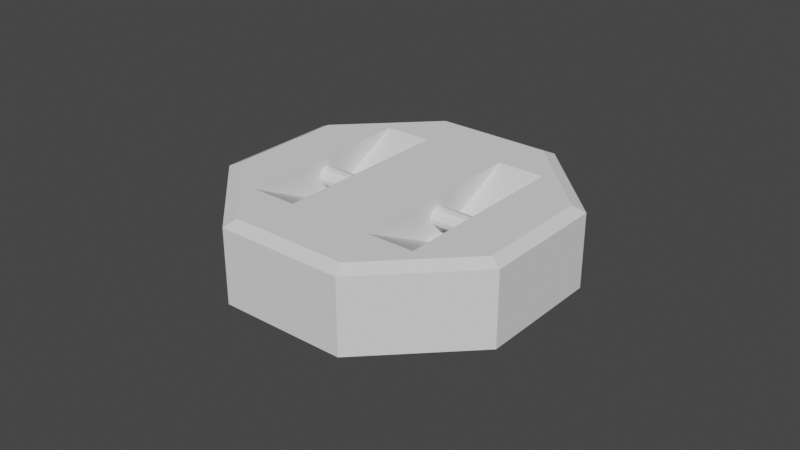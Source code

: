 # Source: ChasisMkII.blend  (saved by Blender 3.6.11; exported with 4.5.12 LTS)
import bpy
from mathutils import Matrix  # noqa: F401  (used for matrix-valued properties, if any)

bpy.ops.wm.read_factory_settings(use_empty=True)
scene = bpy.context.scene
scene.name = 'Scene'

# ---- collections
col_collection = bpy.data.collections.new('Collection'); scene.collection.children.link(col_collection)

# ---- world
world_world = bpy.data.worlds.new('World'); scene.world = world_world
world_world.use_nodes = True; world_world.node_tree.nodes.clear()
_N = world_world.node_tree.nodes; _L = world_world.node_tree.links
n0 = _N.new('ShaderNodeOutputWorld'); n0.name = 'World Output'; n0.location = (300, 300)
n1 = _N.new('ShaderNodeBackground'); n1.name = 'Background'; n1.location = (10, 300)
n1.inputs[0].default_value = (0.05088, 0.05088, 0.05088, 1.0)
_L.new(n1.outputs[0], n0.inputs[0])
n0.is_active_output = True
world_world.color = (0.05088, 0.05088, 0.05088)
world_world.use_sun_shadow = False
world_world.sun_shadow_jitter_overblur = 0.0

# ---- meshes
me_cylinder = bpy.data.meshes.new('Cylinder')
me_cylinder.from_pydata([(-2.794e-09, 0.02, 0.09), (-2.794e-09, 0.02, 0.19), (0.01, 0.01732, 0.09), (0.01, 0.01732, 0.19), (0.01732, 0.01, 0.09), (0.01732, 0.01, 0.19), (0.02, 0.0, 0.09), (0.02, 0.0, 0.19), (0.01732, -0.01, 0.09), (0.01732, -0.01, 0.19), (0.01, -0.01732, 0.09), (0.01, -0.01732, 0.19), (-2.794e-09, -0.02, 0.09), (-2.794e-09, -0.02, 0.19), (-0.01, -0.01732, 0.09), (-0.01, -0.01732, 0.19), (-0.01732, -0.01, 0.09), (-0.01732, -0.01, 0.19), (-0.02, 0.0, 0.09), (-0.02, 0.0, 0.19), (-0.01732, 0.01, 0.09), (-0.01732, 0.01, 0.19), (-0.01, 0.01732, 0.09), (-0.01, 0.01732, 0.19), (3.857e-09, 0.02, -0.19), (0.01, 0.01732, -0.19), (3.857e-09, 0.02, -0.09), (-0.01, 0.01732, -0.19), (-0.01732, 0.01, -0.19), (-0.01, 0.01732, -0.09), (-0.01732, 0.01, -0.09), (-0.02, 0.0, -0.09), (-0.01732, -0.01, -0.09), (-0.02, 0.0, -0.19), (-0.01732, -0.01, -0.19), (-0.01, -0.01732, -0.19), (3.857e-09, -0.02, -0.19), (-0.01, -0.01732, -0.09), (3.857e-09, -0.02, -0.09), (0.01, -0.01732, -0.09), (0.01732, -0.01, -0.09), (0.01, -0.01732, -0.19), (0.01732, -0.01, -0.19), (0.02, 0.0, -0.19), (0.01732, 0.01, -0.19), (0.02, 0.0, -0.09), (0.01732, 0.01, -0.09), (0.01, 0.01732, -0.09)], [], [(0, 1, 3, 2), (2, 3, 5, 4), (4, 5, 7, 6), (6, 7, 9, 8), (8, 9, 11, 10), (10, 11, 13, 12), (12, 13, 15, 14), (14, 15, 17, 16), (16, 17, 19, 18), (18, 19, 21, 20), (3, 1, 23, 21, 19, 17, 15, 13, 11, 9, 7, 5), (20, 21, 23, 22), (22, 23, 1, 0), (0, 2, 4, 6, 8, 10, 12, 14, 16, 18, 20, 22), (24, 25, 44, 43, 42, 41, 36, 35, 34, 33, 28, 27), (24, 26, 47, 25), (27, 29, 26, 24), (28, 30, 29, 27), (47, 26, 29, 30, 31, 32, 37, 38, 39, 40, 45, 46), (33, 31, 30, 28), (34, 32, 31, 33), (35, 37, 32, 34), (36, 38, 37, 35), (41, 39, 38, 36), (42, 40, 39, 41), (43, 45, 40, 42), (44, 46, 45, 43), (25, 47, 46, 44)])
_uv = me_cylinder.uv_layers.new(name='UVMap')
_uv.uv.foreach_set('vector', [1.0, 0.5, 1.0, 1.0, 0.9167, 1.0, 0.9167, 0.5, 0.9167, 0.5, 0.9167, 1.0, 0.8333, 1.0, 0.8333, 0.5, 0.8333, 0.5, 0.8333, 1.0, 0.75, 1.0, 0.75, 0.5, 0.75, 0.5, 0.75, 1.0, 0.6667, 1.0, 0.6667, 0.5, 0.6667, 0.5, 0.6667, 1.0, 0.5833, 1.0, 0.5833, 0.5, 0.5833, 0.5, 0.5833, 1.0, 0.5, 1.0, 0.5, 0.5, 0.5, 0.5, 0.5, 1.0, 0.4167, 1.0, 0.4167, 0.5, 0.4167, 0.5, 0.4167, 1.0, 0.3333, 1.0, 0.3333, 0.5, 0.3333, 0.5, 0.3333, 1.0, 0.25, 1.0, 0.25, 0.5, 0.25, 0.5, 0.25, 1.0, 0.1667, 1.0, 0.1667, 0.5, 0.37, 0.4578, 0.25, 0.49, 0.13, 0.4578, 0.04215, 0.37, 0.01, 0.25, 0.04215, 0.13, 0.13, 0.04215, 0.25, 0.01, 0.37, 0.04215, 0.4578, 0.13, 0.49, 0.25, 0.4578, 0.37, 0.1667, 0.5, 0.1667, 1.0, 0.08333, 1.0, 0.08333, 0.5, 0.08333, 0.5, 0.08333, 1.0, 7.451e-08, 1.0, 7.451e-08, 0.5, 0.75, 0.49, 0.87, 0.4578, 0.9578, 0.37, 0.99, 0.25, 0.9578, 0.13, 0.87, 0.04215, 0.75, 0.01, 0.63, 0.04215, 0.5422, 0.13, 0.51, 0.25, 0.5422, 0.37, 0.63, 0.4578, 0.75, 0.49, 0.87, 0.4578, 0.9578, 0.37, 0.99, 0.25, 0.9578, 0.13, 0.87, 0.04215, 0.75, 0.01, 0.63, 0.04215, 0.5422, 0.13, 0.51, 0.25, 0.5422, 0.37, 0.63, 0.4578, 1.0, 0.5, 1.0, 1.0, 0.9167, 1.0, 0.9167, 0.5, 0.08333, 0.5, 0.08333, 1.0, 7.451e-08, 1.0, 7.451e-08, 0.5, 0.1667, 0.5, 0.1667, 1.0, 0.08333, 1.0, 0.08333, 0.5, 0.37, 0.4578, 0.25, 0.49, 0.13, 0.4578, 0.04215, 0.37, 0.01, 0.25, 0.04215, 0.13, 0.13, 0.04215, 0.25, 0.01, 0.37, 0.04215, 0.4578, 0.13, 0.49, 0.25, 0.4578, 0.37, 0.25, 0.5, 0.25, 1.0, 0.1667, 1.0, 0.1667, 0.5, 0.3333, 0.5, 0.3333, 1.0, 0.25, 1.0, 0.25, 0.5, 0.4167, 0.5, 0.4167, 1.0, 0.3333, 1.0, 0.3333, 0.5, 0.5, 0.5, 0.5, 1.0, 0.4167, 1.0, 0.4167, 0.5, 0.5833, 0.5, 0.5833, 1.0, 0.5, 1.0, 0.5, 0.5, 0.6667, 0.5, 0.6667, 1.0, 0.5833, 1.0, 0.5833, 0.5, 0.75, 0.5, 0.75, 1.0, 0.6667, 1.0, 0.6667, 0.5, 0.8333, 0.5, 0.8333, 1.0, 0.75, 1.0, 0.75, 0.5, 0.9167, 0.5, 0.9167, 1.0, 0.8333, 1.0, 0.8333, 0.5])
me_cylinder.materials.append(None)
me_cylinder.update()
me_cylinder_002 = bpy.data.meshes.new('Cylinder.002')
me_cylinder_002.from_pydata([(-0.09, 0.1243, 0.3), (0.09, 0.1243, 0.3), (-0.09, -0.1243, 0.3), (0.09, -0.1243, 0.3), (0.09, -0.3, 0.1243), (0.09, -0.3, -0.1243), (0.09, -0.1243, -0.3), (0.09, 0.1243, -0.3), (-0.09, -0.1243, -0.3), (-0.09, -0.3, -0.1243), (-0.09, 0.1243, -0.3), (-0.09, 0.3, -0.1243), (-0.09, 0.3, 0.1243), (0.09, 0.3, -0.1243), (0.09, 0.3, 0.1243), (-0.09, -0.195, -0.09), (-0.09, -0.3, 0.1243), (-0.09, -0.195, 0.09), (-0.01, -0.035, 0.09), (-0.09, -0.195, 0.19), (-0.09, 0.195, 0.09), (-0.01, 0.035, 0.09), (-0.09, 0.195, 0.19), (-0.09, 0.195, -0.09), (-0.01, 0.035, -0.09), (-0.09, 0.195, -0.19), (-0.01, 0.035, -0.19), (-0.09, -0.195, -0.19), (-0.01, -0.035, -0.19), (-0.01, -0.035, -0.09), (-0.01, 0.035, 0.19), (-0.01, -0.035, 0.19)], [], [(4, 5, 6, 7, 13, 14, 1, 3), (8, 9, 15, 27, 25, 23, 20, 22, 19, 17, 16, 2, 0, 12, 11, 10), (9, 16, 17, 15), (17, 19, 31, 18), (20, 23, 15, 17), (22, 20, 21, 30), (23, 25, 26, 24), (27, 15, 29, 28), (26, 25, 27, 28), (24, 29, 15, 23), (18, 21, 20, 17), (30, 31, 19, 22), (26, 28, 29, 24), (30, 21, 18, 31)])
_uv = me_cylinder_002.uv_layers.new(name='UVMap')
_uv.uv.foreach_set('vector', [0.25, 0.3333, 0.125, 0.3333, 0.0, 0.3333, 0.875, 0.3333, 0.75, 0.3333, 0.625, 0.3333, 0.5, 0.3333, 0.375, 0.3333, 0.0, 0.0, 0.0, 0.0, 0.0, 0.0, 0.0, 0.0, 0.0, 0.0, 0.0, 0.0, 0.0, 0.0, 0.0, 0.0, 0.0, 0.0, 0.0, 0.0, 0.0, 0.0, 0.0, 0.0, 0.0, 0.0, 0.0, 0.0, 0.0, 0.0, 0.0, 0.0, 0.125, 0.6667, 0.25, 0.6667, 0.25, 0.8333, 0.125, 0.8333, 0.25, 0.8333, 0.375, 0.8333, 0.375, 1.0, 0.25, 1.0, 0.0, 0.0, 0.0, 0.0, 0.125, 0.8333, 0.0, 0.0, 0.5, 0.8333, 0.625, 0.8333, 0.625, 1.0, 0.5, 1.0, 0.75, 0.8333, 0.875, 0.8333, 0.875, 1.0, 0.75, 1.0, 0.0, 0.8333, 0.125, 0.8333, 0.125, 1.0, 0.0, 1.0, 0.0, 0.0, 0.0, 0.0, 0.0, 0.8333, 0.0, 0.0, 0.0, 0.0, 0.0, 0.0, 0.125, 0.8333, 0.0, 0.0, 0.0, 0.0, 0.0, 0.0, 0.625, 0.8333, 0.0, 0.0, 0.0, 0.0, 0.0, 0.0, 0.375, 0.8333, 0.0, 0.0, 0.875, 1.0, 0.0, 1.0, 0.0, 0.0, 0.75, 1.0, 0.0, 0.0, 0.0, 0.0, 0.25, 1.0, 0.0, 0.0])
me_cylinder_002.materials.append(None)
me_cylinder_002.update()
me_torus_001 = bpy.data.meshes.new('Torus.001')
me_torus_001.from_pydata([(0.3518, 0.0, 0.0), (0.3518, 0.0, 0.07794), (0.3247, -2.235e-08, 0.09), (0.3247, -2.235e-08, -0.09), (0.3518, 0.0, -0.07794), (0.2487, 0.2487, 0.0), (0.2487, 0.2487, 0.07794), (0.2296, 0.2296, 0.09), (0.2296, 0.2296, -0.09), (0.2487, 0.2487, -0.07794), (-2.235e-08, 0.3518, 0.0), (-2.235e-08, 0.3518, 0.07794), (2.235e-08, 0.3247, 0.09), (2.98e-08, 0.3247, -0.09), (-2.235e-08, 0.3518, -0.07794), (-0.2487, 0.2487, 0.0), (-0.2487, 0.2487, 0.07794), (-0.2296, 0.2296, 0.09), (-0.2296, 0.2296, -0.09), (-0.2487, 0.2487, -0.07794), (-0.3518, 3.725e-08, 0.0), (-0.3518, -2.98e-08, 0.07794), (-0.3247, 2.235e-08, 0.09), (-0.3247, 3.725e-08, -0.09), (-0.3518, 2.98e-08, -0.07794), (-0.2487, -0.2487, 0.0), (-0.2487, -0.2487, 0.07794), (-0.2296, -0.2296, 0.09), (-0.2296, -0.2296, -0.09), (-0.2487, -0.2487, -0.07794), (-3.725e-08, -0.3518, 0.0), (-3.725e-08, -0.3518, 0.07794), (-2.235e-08, -0.3247, 0.09), (-1.49e-08, -0.3247, -0.09), (-3.725e-08, -0.3518, -0.07794), (0.2487, -0.2487, 0.0), (0.2487, -0.2487, 0.07794), (0.2296, -0.2296, 0.09), (0.2296, -0.2296, -0.09), (0.2487, -0.2487, -0.07794)], [], [(0, 5, 6, 1), (1, 6, 7, 2), (3, 8, 9, 4), (4, 9, 5, 0), (5, 10, 11, 6), (6, 11, 12, 7), (8, 13, 14, 9), (9, 14, 10, 5), (10, 15, 16, 11), (11, 16, 17, 12), (13, 18, 19, 14), (14, 19, 15, 10), (15, 20, 21, 16), (16, 21, 22, 17), (18, 23, 24, 19), (19, 24, 20, 15), (20, 25, 26, 21), (21, 26, 27, 22), (23, 28, 29, 24), (24, 29, 25, 20), (25, 30, 31, 26), (26, 31, 32, 27), (28, 33, 34, 29), (29, 34, 30, 25), (30, 35, 36, 31), (31, 36, 37, 32), (33, 38, 39, 34), (34, 39, 35, 30), (35, 0, 1, 36), (36, 1, 2, 37), (38, 3, 4, 39), (39, 4, 0, 35)])
_uv = me_torus_001.uv_layers.new(name='UVMap')
_uv.uv.foreach_set('vector', [0.5, 0.5, 0.625, 0.5, 0.625, 0.6667, 0.5, 0.6667, 0.5, 0.6667, 0.625, 0.6667, 0.625, 0.8333, 0.5, 0.8333, 0.5, 0.1667, 0.625, 0.1667, 0.625, 0.3333, 0.5, 0.3333, 0.5, 0.3333, 0.625, 0.3333, 0.625, 0.5, 0.5, 0.5, 0.625, 0.5, 0.75, 0.5, 0.75, 0.6667, 0.625, 0.6667, 0.625, 0.6667, 0.75, 0.6667, 0.75, 0.8333, 0.625, 0.8333, 0.625, 0.1667, 0.75, 0.1667, 0.75, 0.3333, 0.625, 0.3333, 0.625, 0.3333, 0.75, 0.3333, 0.75, 0.5, 0.625, 0.5, 0.75, 0.5, 0.875, 0.5, 0.875, 0.6667, 0.75, 0.6667, 0.75, 0.6667, 0.875, 0.6667, 0.875, 0.8333, 0.75, 0.8333, 0.75, 0.1667, 0.875, 0.1667, 0.875, 0.3333, 0.75, 0.3333, 0.75, 0.3333, 0.875, 0.3333, 0.875, 0.5, 0.75, 0.5, 0.875, 0.5, 1.0, 0.5, 1.0, 0.6667, 0.875, 0.6667, 0.875, 0.6667, 1.0, 0.6667, 1.0, 0.8333, 0.875, 0.8333, 0.875, 0.1667, 1.0, 0.1667, 1.0, 0.3333, 0.875, 0.3333, 0.875, 0.3333, 1.0, 0.3333, 1.0, 0.5, 0.875, 0.5, 0.0, 0.5, 0.125, 0.5, 0.125, 0.6667, 0.0, 0.6667, 0.0, 0.6667, 0.125, 0.6667, 0.125, 0.8333, 0.0, 0.8333, 0.0, 0.1667, 0.125, 0.1667, 0.125, 0.3333, 0.0, 0.3333, 0.0, 0.3333, 0.125, 0.3333, 0.125, 0.5, 0.0, 0.5, 0.125, 0.5, 0.25, 0.5, 0.25, 0.6667, 0.125, 0.6667, 0.125, 0.6667, 0.25, 0.6667, 0.25, 0.8333, 0.125, 0.8333, 0.125, 0.1667, 0.25, 0.1667, 0.25, 0.3333, 0.125, 0.3333, 0.125, 0.3333, 0.25, 0.3333, 0.25, 0.5, 0.125, 0.5, 0.25, 0.5, 0.375, 0.5, 0.375, 0.6667, 0.25, 0.6667, 0.25, 0.6667, 0.375, 0.6667, 0.375, 0.8333, 0.25, 0.8333, 0.25, 0.1667, 0.375, 0.1667, 0.375, 0.3333, 0.25, 0.3333, 0.25, 0.3333, 0.375, 0.3333, 0.375, 0.5, 0.25, 0.5, 0.375, 0.5, 0.5, 0.5, 0.5, 0.6667, 0.375, 0.6667, 0.375, 0.6667, 0.5, 0.6667, 0.5, 0.8333, 0.375, 0.8333, 0.375, 0.1667, 0.5, 0.1667, 0.5, 0.3333, 0.375, 0.3333, 0.375, 0.3333, 0.5, 0.3333, 0.5, 0.5, 0.375, 0.5])
me_torus_001.update()

# ---- objects
ob_cylinder = bpy.data.objects.new('Cylinder', me_cylinder)
ob_cylinder_001 = bpy.data.objects.new('Cylinder.001', me_cylinder_002)
ob_torus_001 = bpy.data.objects.new('Torus.001', me_torus_001)

# ---- transforms, parenting, visibility, modifiers, constraints
ob_cylinder.location = (0.0, 0.0, 0.14)
ob_cylinder.rotation_euler = (0.0, 1.571, 0.0)
ob_cylinder_001.location = (-4.47e-08, 2.98e-08, 0.09)
ob_cylinder_001.rotation_euler = (0.0, 1.571, 0.0)
ob_torus_001.location = (0.0, 0.0, 0.09)
ob_torus_001.rotation_euler = (0.0, -0.0, 0.3927)

# ---- collection membership
col_collection.objects.link(ob_cylinder)
col_collection.objects.link(ob_cylinder_001)
col_collection.objects.link(ob_torus_001)

# ---- scene / render settings (as saved in the file)
scene.frame_start = 1; scene.frame_end = 250; scene.frame_set(1)
scene.render.engine = 'BLENDER_EEVEE_NEXT'
scene.cycles.sampling_pattern = 'TABULATED_SOBOL'
scene.view_settings.view_transform = 'Filmic'
bpy.context.view_layer.update()

# ---- added for rendering (the .blend has no active camera and no usable light): camera, sun
cam_auto = bpy.data.cameras.new('AutoCamera')
cam_auto.lens = 50.0
cam_auto.sensor_width = 36.0
cam_auto.clip_end = 1000.0
ob_auto_camera = bpy.data.objects.new('AutoCamera', cam_auto)
scene.collection.objects.link(ob_auto_camera)
ob_auto_camera.location = (1.21427, -1.45712, 1.06141)
ob_auto_camera.rotation_euler = (1.09748, -7.21219e-08, 0.694738)
scene.camera = ob_auto_camera
light_auto_sun = bpy.data.lights.new('AutoSun', 'SUN')
light_auto_sun.energy = 3.0
light_auto_sun.angle = 0.0523599
ob_auto_sun = bpy.data.objects.new('AutoSun', light_auto_sun)
scene.collection.objects.link(ob_auto_sun)
ob_auto_sun.rotation_euler = (0.872665, 0.174533, 0.523599)
bpy.context.view_layer.update()
